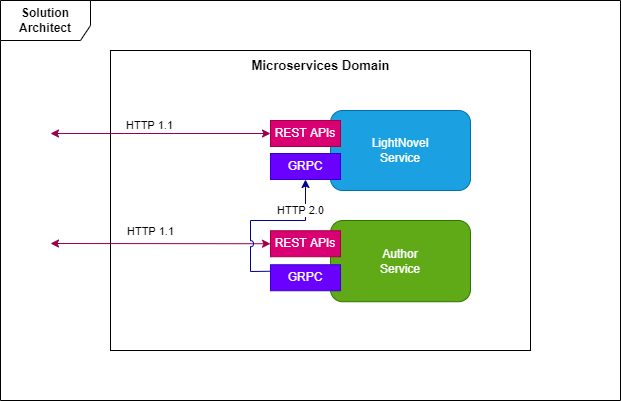

The diagram above was exported from draw.io. Its source (the exported page's mxGraphModel, read from the mxfile embedded in the PNG):
<mxGraphModel dx="868" dy="593" grid="1" gridSize="10" guides="1" tooltips="1" connect="1" arrows="1" fold="1" page="1" pageScale="1.5" pageWidth="1169" pageHeight="826" background="none" math="0" shadow="0">
  <root>
    <mxCell id="0" style=";html=1;" />
    <mxCell id="1" style=";html=1;" parent="0" />
    <mxCell id="zTn8Au5fuz6Luj402nTq-1" value="&lt;b&gt;Solution Architect&lt;/b&gt;" style="shape=umlFrame;whiteSpace=wrap;html=1;width=90;height=40;" vertex="1" parent="1">
      <mxGeometry x="270" y="160" width="620" height="400" as="geometry" />
    </mxCell>
    <mxCell id="Z8zOij7Pi2uFD4OJpWah-24" value="" style="rounded=0;whiteSpace=wrap;html=1;fillColor=none;" parent="1" vertex="1">
      <mxGeometry x="380" y="210" width="420" height="300" as="geometry" />
    </mxCell>
    <mxCell id="Z8zOij7Pi2uFD4OJpWah-9" value="" style="endArrow=classic;html=1;rounded=0;startArrow=classic;startFill=1;entryX=0;entryY=0.5;entryDx=0;entryDy=0;strokeColor=#99004D;" parent="1" target="Z8zOij7Pi2uFD4OJpWah-2" edge="1">
      <mxGeometry width="50" height="50" relative="1" as="geometry">
        <mxPoint x="320" y="293" as="sourcePoint" />
        <mxPoint x="460" y="300" as="targetPoint" />
      </mxGeometry>
    </mxCell>
    <mxCell id="nVl4oJ5yLHh2hGq6_Uga-9" value="HTTP 1.1" style="edgeLabel;html=1;align=center;verticalAlign=middle;resizable=0;points=[];labelBackgroundColor=none;" parent="Z8zOij7Pi2uFD4OJpWah-9" vertex="1" connectable="0">
      <mxGeometry x="-0.1248" relative="1" as="geometry">
        <mxPoint x="2" y="-9" as="offset" />
      </mxGeometry>
    </mxCell>
    <mxCell id="Z8zOij7Pi2uFD4OJpWah-13" value="" style="endArrow=classic;html=1;rounded=0;startArrow=classic;startFill=1;entryX=0;entryY=0.5;entryDx=0;entryDy=0;strokeColor=#99004D;" parent="1" target="Z8zOij7Pi2uFD4OJpWah-3" edge="1">
      <mxGeometry width="50" height="50" relative="1" as="geometry">
        <mxPoint x="320" y="403" as="sourcePoint" />
        <mxPoint x="550" y="303" as="targetPoint" />
      </mxGeometry>
    </mxCell>
    <mxCell id="nVl4oJ5yLHh2hGq6_Uga-10" value="HTTP 1.1" style="edgeLabel;html=1;align=center;verticalAlign=middle;resizable=0;points=[];labelBackgroundColor=none;rotation=0;" parent="Z8zOij7Pi2uFD4OJpWah-13" vertex="1" connectable="0">
      <mxGeometry x="-0.1735" y="-1" relative="1" as="geometry">
        <mxPoint x="9" y="-14" as="offset" />
      </mxGeometry>
    </mxCell>
    <mxCell id="Z8zOij7Pi2uFD4OJpWah-16" value="HTTP 2.0" style="endArrow=classic;html=1;rounded=0;exitX=0;exitY=0.25;exitDx=0;exitDy=0;startArrow=none;startFill=0;entryX=0.5;entryY=1;entryDx=0;entryDy=0;strokeColor=#000099;endFill=1;jumpStyle=arc;" parent="1" source="Z8zOij7Pi2uFD4OJpWah-6" target="Z8zOij7Pi2uFD4OJpWah-5" edge="1">
      <mxGeometry x="0.6287" y="5" width="50" height="50" relative="1" as="geometry">
        <mxPoint x="430" y="431" as="sourcePoint" />
        <mxPoint x="550" y="303" as="targetPoint" />
        <Array as="points">
          <mxPoint x="520" y="431" />
          <mxPoint x="520" y="380" />
          <mxPoint x="575" y="380" />
        </Array>
        <mxPoint as="offset" />
      </mxGeometry>
    </mxCell>
    <mxCell id="Z8zOij7Pi2uFD4OJpWah-25" value="Microservices Domain" style="text;html=1;strokeColor=none;fillColor=none;align=center;verticalAlign=middle;whiteSpace=wrap;rounded=0;dashed=1;fontStyle=1;fontSize=13;" parent="1" vertex="1">
      <mxGeometry x="517.5" y="210" width="145" height="30" as="geometry" />
    </mxCell>
    <mxCell id="nVl4oJ5yLHh2hGq6_Uga-13" value="" style="group" parent="1" vertex="1" connectable="0">
      <mxGeometry x="540" y="380" width="200" height="81.25" as="geometry" />
    </mxCell>
    <mxCell id="wnbWiDULG60fHgCMlXKY-2" value="Author&lt;br&gt;Service" style="rounded=1;whiteSpace=wrap;html=1;fillColor=#60a917;fontColor=#ffffff;strokeColor=#2D7600;" parent="nVl4oJ5yLHh2hGq6_Uga-13" vertex="1">
      <mxGeometry x="60" width="140" height="81.25" as="geometry" />
    </mxCell>
    <mxCell id="Z8zOij7Pi2uFD4OJpWah-3" value="REST APIs" style="rounded=0;whiteSpace=wrap;html=1;fillColor=#d80073;fontColor=#ffffff;strokeColor=#A50040;" parent="nVl4oJ5yLHh2hGq6_Uga-13" vertex="1">
      <mxGeometry y="10.25" width="70" height="26" as="geometry" />
    </mxCell>
    <mxCell id="Z8zOij7Pi2uFD4OJpWah-6" value="GRPC" style="rounded=0;whiteSpace=wrap;html=1;fillColor=#6a00ff;fontColor=#ffffff;strokeColor=#3700CC;" parent="nVl4oJ5yLHh2hGq6_Uga-13" vertex="1">
      <mxGeometry y="44.25" width="70" height="26" as="geometry" />
    </mxCell>
    <mxCell id="nVl4oJ5yLHh2hGq6_Uga-14" value="" style="group" parent="1" vertex="1" connectable="0">
      <mxGeometry x="540" y="270" width="200" height="80" as="geometry" />
    </mxCell>
    <mxCell id="wnbWiDULG60fHgCMlXKY-1" value="LightNovel&lt;br&gt;Service" style="rounded=1;whiteSpace=wrap;html=1;fillColor=#1ba1e2;strokeColor=#006EAF;fontColor=#ffffff;" parent="nVl4oJ5yLHh2hGq6_Uga-14" vertex="1">
      <mxGeometry x="60" width="140" height="80" as="geometry" />
    </mxCell>
    <mxCell id="Z8zOij7Pi2uFD4OJpWah-2" value="REST APIs" style="rounded=0;whiteSpace=wrap;html=1;fillColor=#d80073;fontColor=#ffffff;strokeColor=#A50040;" parent="nVl4oJ5yLHh2hGq6_Uga-14" vertex="1">
      <mxGeometry y="10" width="70" height="26" as="geometry" />
    </mxCell>
    <mxCell id="Z8zOij7Pi2uFD4OJpWah-5" value="GRPC" style="rounded=0;whiteSpace=wrap;html=1;fillColor=#6a00ff;fontColor=#ffffff;strokeColor=#3700CC;" parent="nVl4oJ5yLHh2hGq6_Uga-14" vertex="1">
      <mxGeometry y="43" width="70" height="26" as="geometry" />
    </mxCell>
  </root>
</mxGraphModel>